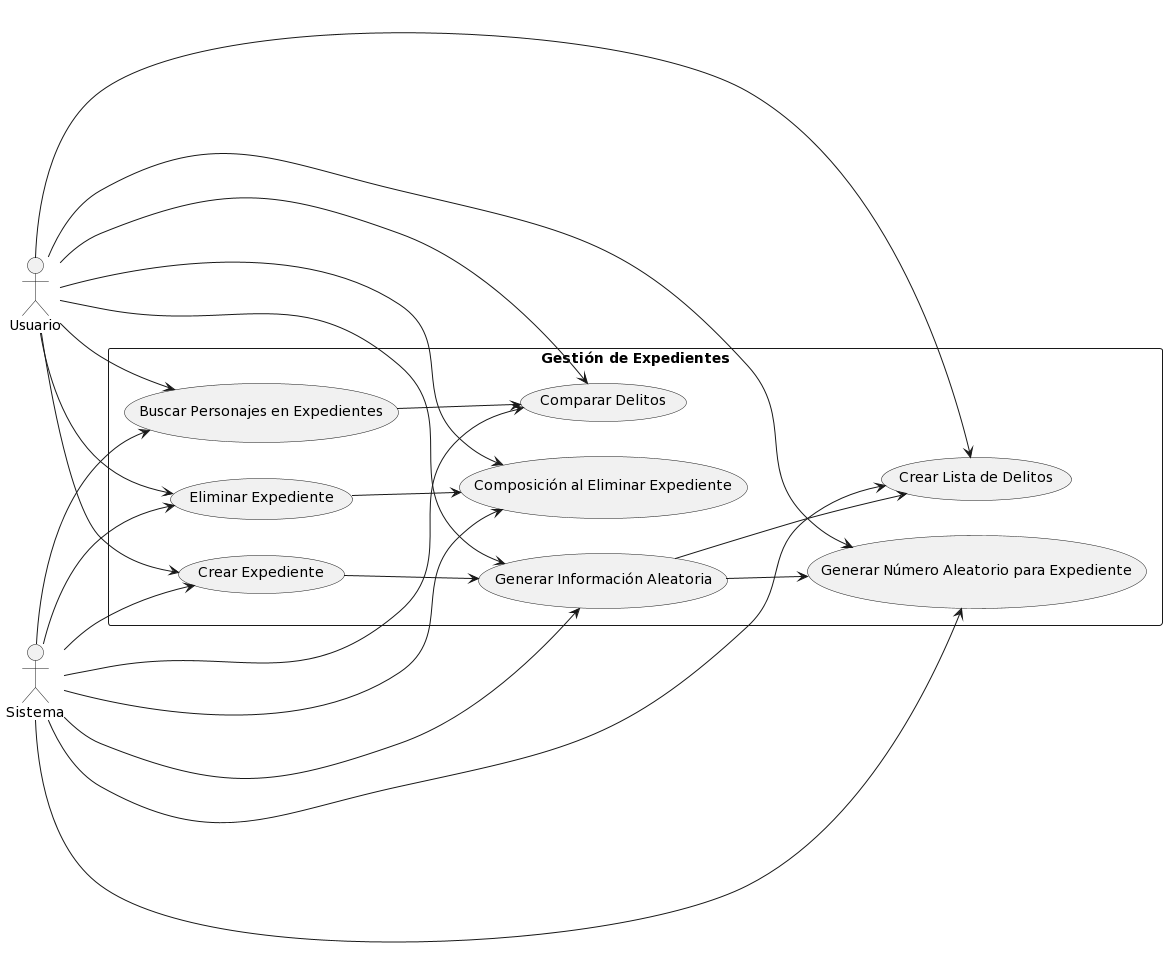

The diagram above was rendered by PlantUML. Its source (embedded in the PNG):
@startuml
left to right direction
actor Usuario as user
actor Sistema as system

rectangle "Gestión de Expedientes" {
  usecase "Crear Expediente" as create
  usecase "Generar Información Aleatoria" as generate
  usecase "Buscar Personajes en Expedientes" as search
  usecase "Comparar Delitos" as compare
  usecase "Eliminar Expediente" as delete
  usecase "Generar Número Aleatorio para Expediente" as generateNumber
  usecase "Crear Lista de Delitos" as createList
  usecase "Composición al Eliminar Expediente" as composition

  user --> create
  user --> generate
  user --> search
  user --> compare
  user --> delete
  user --> generateNumber
  user --> createList
  user --> composition
  
  create --> generate
  generate --> createList
  generate --> generateNumber
  search --> compare
  delete --> composition
}

system --> create
system --> generate
system --> search
system --> compare
system --> delete
system --> generateNumber
system --> createList
system --> composition
@enduml